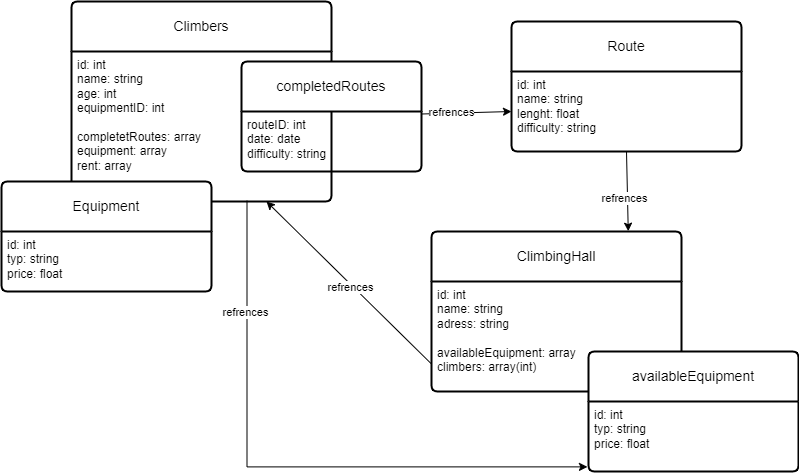

The diagram above was exported from draw.io. Its source (the exported page's mxGraphModel, read from the mxfile embedded in the PNG):
<mxGraphModel dx="1050" dy="669" grid="1" gridSize="10" guides="1" tooltips="1" connect="1" arrows="1" fold="1" page="1" pageScale="1" pageWidth="827" pageHeight="1169" math="0" shadow="0">
  <root>
    <mxCell id="0" />
    <mxCell id="1" parent="0" />
    <mxCell id="kdtduOX_qHTTLlpiZ-oW-1" value="Climbers" style="swimlane;childLayout=stackLayout;horizontal=1;startSize=50;horizontalStack=0;rounded=1;fontSize=14;fontStyle=0;strokeWidth=2;resizeParent=0;resizeLast=1;shadow=0;dashed=0;align=center;arcSize=4;whiteSpace=wrap;html=1;" parent="1" vertex="1">
      <mxGeometry x="100" y="120" width="260" height="200" as="geometry" />
    </mxCell>
    <mxCell id="kdtduOX_qHTTLlpiZ-oW-2" value="id: int&lt;div&gt;name: string&lt;/div&gt;&lt;div&gt;age: int&lt;/div&gt;&lt;div&gt;equipmentID: int&lt;/div&gt;&lt;div&gt;&lt;br&gt;&lt;/div&gt;&lt;div&gt;completetRoutes: array&lt;/div&gt;&lt;div&gt;equipment: array&lt;/div&gt;&lt;div&gt;rent: array&lt;/div&gt;" style="align=left;strokeColor=none;fillColor=none;spacingLeft=4;spacingRight=4;fontSize=12;verticalAlign=top;resizable=0;rotatable=0;part=1;html=1;whiteSpace=wrap;" parent="kdtduOX_qHTTLlpiZ-oW-1" vertex="1">
      <mxGeometry y="50" width="260" height="150" as="geometry" />
    </mxCell>
    <mxCell id="kdtduOX_qHTTLlpiZ-oW-11" style="rounded=0;orthogonalLoop=1;jettySize=auto;html=1;entryX=0;entryY=0.5;entryDx=0;entryDy=0;" parent="1" source="kdtduOX_qHTTLlpiZ-oW-3" target="kdtduOX_qHTTLlpiZ-oW-10" edge="1">
      <mxGeometry relative="1" as="geometry" />
    </mxCell>
    <mxCell id="kdtduOX_qHTTLlpiZ-oW-33" value="refrences" style="edgeLabel;html=1;align=center;verticalAlign=middle;resizable=0;points=[];" parent="kdtduOX_qHTTLlpiZ-oW-11" vertex="1" connectable="0">
      <mxGeometry x="-0.3289" y="1" relative="1" as="geometry">
        <mxPoint as="offset" />
      </mxGeometry>
    </mxCell>
    <mxCell id="kdtduOX_qHTTLlpiZ-oW-3" value="completedRoutes" style="swimlane;childLayout=stackLayout;horizontal=1;startSize=50;horizontalStack=0;rounded=1;fontSize=14;fontStyle=0;strokeWidth=2;resizeParent=0;resizeLast=1;shadow=0;dashed=0;align=center;arcSize=4;whiteSpace=wrap;html=1;" parent="1" vertex="1">
      <mxGeometry x="270" y="180" width="180" height="110" as="geometry" />
    </mxCell>
    <mxCell id="kdtduOX_qHTTLlpiZ-oW-4" value="routeID: int&lt;div&gt;date: date&lt;/div&gt;&lt;div&gt;difficulty: string&lt;/div&gt;" style="align=left;strokeColor=none;fillColor=none;spacingLeft=4;spacingRight=4;fontSize=12;verticalAlign=top;resizable=0;rotatable=0;part=1;html=1;whiteSpace=wrap;" parent="kdtduOX_qHTTLlpiZ-oW-3" vertex="1">
      <mxGeometry y="50" width="180" height="60" as="geometry" />
    </mxCell>
    <mxCell id="kdtduOX_qHTTLlpiZ-oW-9" value="Route" style="swimlane;childLayout=stackLayout;horizontal=1;startSize=50;horizontalStack=0;rounded=1;fontSize=14;fontStyle=0;strokeWidth=2;resizeParent=0;resizeLast=1;shadow=0;dashed=0;align=center;arcSize=4;whiteSpace=wrap;html=1;" parent="1" vertex="1">
      <mxGeometry x="540" y="140" width="230" height="130" as="geometry" />
    </mxCell>
    <mxCell id="kdtduOX_qHTTLlpiZ-oW-10" value="id: int&lt;div&gt;name: string&lt;/div&gt;&lt;div&gt;lenght: float&lt;/div&gt;&lt;div&gt;difficulty: string&lt;/div&gt;" style="align=left;strokeColor=none;fillColor=none;spacingLeft=4;spacingRight=4;fontSize=12;verticalAlign=top;resizable=0;rotatable=0;part=1;html=1;whiteSpace=wrap;" parent="kdtduOX_qHTTLlpiZ-oW-9" vertex="1">
      <mxGeometry y="50" width="230" height="80" as="geometry" />
    </mxCell>
    <mxCell id="kdtduOX_qHTTLlpiZ-oW-12" value="Equipment" style="swimlane;childLayout=stackLayout;horizontal=1;startSize=50;horizontalStack=0;rounded=1;fontSize=14;fontStyle=0;strokeWidth=2;resizeParent=0;resizeLast=1;shadow=0;dashed=0;align=center;arcSize=4;whiteSpace=wrap;html=1;" parent="1" vertex="1">
      <mxGeometry x="30" y="300" width="210" height="110" as="geometry" />
    </mxCell>
    <mxCell id="kdtduOX_qHTTLlpiZ-oW-13" value="id: int&lt;div&gt;typ: string&lt;/div&gt;&lt;div&gt;price: float&lt;/div&gt;" style="align=left;strokeColor=none;fillColor=none;spacingLeft=4;spacingRight=4;fontSize=12;verticalAlign=top;resizable=0;rotatable=0;part=1;html=1;whiteSpace=wrap;" parent="kdtduOX_qHTTLlpiZ-oW-12" vertex="1">
      <mxGeometry y="50" width="210" height="60" as="geometry" />
    </mxCell>
    <mxCell id="kdtduOX_qHTTLlpiZ-oW-14" value="ClimbingHall" style="swimlane;childLayout=stackLayout;horizontal=1;startSize=50;horizontalStack=0;rounded=1;fontSize=14;fontStyle=0;strokeWidth=2;resizeParent=0;resizeLast=1;shadow=0;dashed=0;align=center;arcSize=4;whiteSpace=wrap;html=1;" parent="1" vertex="1">
      <mxGeometry x="460" y="350" width="250" height="160" as="geometry" />
    </mxCell>
    <mxCell id="kdtduOX_qHTTLlpiZ-oW-15" value="id: int&lt;div&gt;name: string&lt;/div&gt;&lt;div&gt;adress: string&lt;/div&gt;&lt;div&gt;&lt;br&gt;&lt;/div&gt;&lt;div&gt;availableEquipment: array&lt;/div&gt;&lt;div&gt;climbers: array(int)&lt;/div&gt;" style="align=left;strokeColor=none;fillColor=none;spacingLeft=4;spacingRight=4;fontSize=12;verticalAlign=top;resizable=0;rotatable=0;part=1;html=1;whiteSpace=wrap;" parent="kdtduOX_qHTTLlpiZ-oW-14" vertex="1">
      <mxGeometry y="50" width="250" height="110" as="geometry" />
    </mxCell>
    <mxCell id="kdtduOX_qHTTLlpiZ-oW-24" style="rounded=0;orthogonalLoop=1;jettySize=auto;html=1;exitX=0.5;exitY=1;exitDx=0;exitDy=0;entryX=0.787;entryY=-0.002;entryDx=0;entryDy=0;entryPerimeter=0;" parent="1" source="kdtduOX_qHTTLlpiZ-oW-10" target="kdtduOX_qHTTLlpiZ-oW-14" edge="1">
      <mxGeometry relative="1" as="geometry" />
    </mxCell>
    <mxCell id="kdtduOX_qHTTLlpiZ-oW-34" value="refrences" style="edgeLabel;html=1;align=center;verticalAlign=middle;resizable=0;points=[];" parent="kdtduOX_qHTTLlpiZ-oW-24" vertex="1" connectable="0">
      <mxGeometry x="0.1531" y="-4" relative="1" as="geometry">
        <mxPoint as="offset" />
      </mxGeometry>
    </mxCell>
    <mxCell id="kdtduOX_qHTTLlpiZ-oW-25" value="availableEquipment" style="swimlane;childLayout=stackLayout;horizontal=1;startSize=50;horizontalStack=0;rounded=1;fontSize=14;fontStyle=0;strokeWidth=2;resizeParent=0;resizeLast=1;shadow=0;dashed=0;align=center;arcSize=4;whiteSpace=wrap;html=1;" parent="1" vertex="1">
      <mxGeometry x="617" y="470" width="210" height="120" as="geometry" />
    </mxCell>
    <mxCell id="kdtduOX_qHTTLlpiZ-oW-26" value="id: int&lt;div&gt;typ: string&lt;/div&gt;&lt;div&gt;price: float&lt;/div&gt;" style="align=left;strokeColor=none;fillColor=none;spacingLeft=4;spacingRight=4;fontSize=12;verticalAlign=top;resizable=0;rotatable=0;part=1;html=1;whiteSpace=wrap;" parent="kdtduOX_qHTTLlpiZ-oW-25" vertex="1">
      <mxGeometry y="50" width="210" height="70" as="geometry" />
    </mxCell>
    <mxCell id="kdtduOX_qHTTLlpiZ-oW-27" style="edgeStyle=orthogonalEdgeStyle;rounded=0;orthogonalLoop=1;jettySize=auto;html=1;entryX=-0.005;entryY=0.934;entryDx=0;entryDy=0;entryPerimeter=0;exitX=0.675;exitY=0.995;exitDx=0;exitDy=0;exitPerimeter=0;" parent="1" source="kdtduOX_qHTTLlpiZ-oW-2" target="kdtduOX_qHTTLlpiZ-oW-26" edge="1">
      <mxGeometry relative="1" as="geometry">
        <mxPoint x="260" y="330" as="sourcePoint" />
      </mxGeometry>
    </mxCell>
    <mxCell id="kdtduOX_qHTTLlpiZ-oW-32" value="refrences" style="edgeLabel;html=1;align=center;verticalAlign=middle;resizable=0;points=[];" parent="kdtduOX_qHTTLlpiZ-oW-27" vertex="1" connectable="0">
      <mxGeometry x="-0.6342" y="-2" relative="1" as="geometry">
        <mxPoint as="offset" />
      </mxGeometry>
    </mxCell>
    <mxCell id="kdtduOX_qHTTLlpiZ-oW-30" style="rounded=0;orthogonalLoop=1;jettySize=auto;html=1;exitX=0;exitY=0.75;exitDx=0;exitDy=0;entryX=0.75;entryY=1;entryDx=0;entryDy=0;" parent="1" source="kdtduOX_qHTTLlpiZ-oW-15" target="kdtduOX_qHTTLlpiZ-oW-2" edge="1">
      <mxGeometry relative="1" as="geometry">
        <mxPoint x="390" y="500" as="sourcePoint" />
      </mxGeometry>
    </mxCell>
    <mxCell id="kdtduOX_qHTTLlpiZ-oW-31" value="refrences" style="edgeLabel;html=1;align=center;verticalAlign=middle;resizable=0;points=[];" parent="kdtduOX_qHTTLlpiZ-oW-30" vertex="1" connectable="0">
      <mxGeometry x="-0.0315" y="2" relative="1" as="geometry">
        <mxPoint as="offset" />
      </mxGeometry>
    </mxCell>
  </root>
</mxGraphModel>